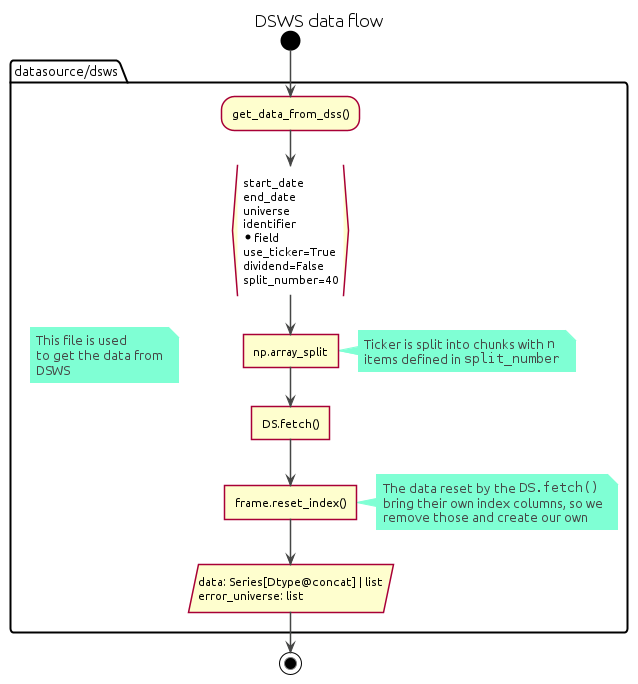

The diagram above was rendered by PlantUML. Its source (embedded in the PNG):
@startuml dsws

title "DSWS data flow"

!theme vibrant

skinparam Shadowing false
skinparam DefaultFontName Ubuntu
skinparam ParticipantPadding 20
skinparam BoxPadding 10
skinparam ConditionEndStyle diamond

start

package "datasource/dsws" {
    floating note: This file is used\nto get the data from\nDSWS
    :get_data_from_dss();

    :start_date\nend_date\nuniverse\nidentifier\n*field\nuse_ticker=True\ndividend=False\nsplit_number=40}

    :np.array_split]
    note right
        Ticker is split into chunks with ""n""
        items defined in ""split_number""
    end note

    :DS.fetch()]

    :frame.reset_index()]
    note right
        The data reset by the ""DS.fetch()""
        bring their own index columns, so we
        remove those and create our own
    end note

    :data: Series[Dtype@concat] | list\nerror_universe: list/
}

stop

@enduml